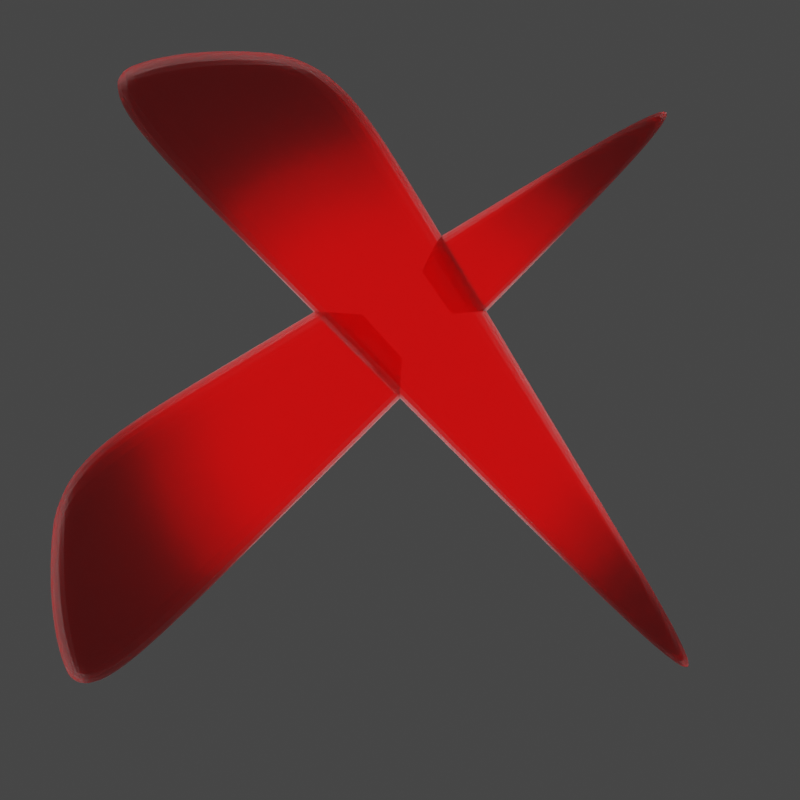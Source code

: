# Source: x.blend  (saved by Blender 2.93.21; exported with 4.5.12 LTS)
import bpy
from mathutils import Matrix  # noqa: F401  (used for matrix-valued properties, if any)

bpy.ops.wm.read_factory_settings(use_empty=True)
scene = bpy.context.scene
scene.name = 'Scene'

# ---- collections
col_collection = bpy.data.collections.new('Collection'); scene.collection.children.link(col_collection)

# ---- materials (node trees are filled in below, after node groups)
mat_material_001 = bpy.data.materials.new('Material.001')

# ---- material node trees
mat_material_001.use_nodes = True; mat_material_001.node_tree.nodes.clear()
_N = mat_material_001.node_tree.nodes; _L = mat_material_001.node_tree.links
n0 = _N.new('ShaderNodeBsdfPrincipled'); n0.name = 'Principled BSDF'; n0.location = (10, 300)
n0.distribution = 'GGX'
n0.subsurface_method = 'BURLEY'
n0.inputs[0].default_value = (0.8, 0.0, 0.0, 1.0)
n0.inputs[3].default_value = 1.45
n0.inputs[4].default_value = 0.7353
n0.inputs[18].default_value = 1.0
n0.inputs[27].default_value = (0.0, 0.0, 0.0, 1.0)
n0.inputs[28].default_value = 1.0
n1 = _N.new('ShaderNodeOutputMaterial'); n1.name = 'Material Output'; n1.location = (300, 300)
_L.new(n0.outputs[0], n1.inputs[0])
n1.is_active_output = True

# ---- world
world_world = bpy.data.worlds.new('World'); scene.world = world_world
world_world.use_nodes = True; world_world.node_tree.nodes.clear()
_N = world_world.node_tree.nodes; _L = world_world.node_tree.links
n0 = _N.new('ShaderNodeOutputWorld'); n0.name = 'World Output'; n0.location = (300, 300)
n1 = _N.new('ShaderNodeBackground'); n1.name = 'Background'; n1.location = (10, 300)
n1.inputs[0].default_value = (0.05088, 0.05088, 0.05088, 1.0)
_L.new(n1.outputs[0], n0.inputs[0])
n0.is_active_output = True
world_world.color = (0.05088, 0.05088, 0.05088)
world_world.use_sun_shadow = False
world_world.sun_shadow_jitter_overblur = 0.0

# ---- cameras
cam_camera = bpy.data.cameras.new('Camera')
cam_camera.clip_end = 100.0
cam_camera.ortho_scale = 7.314

# ---- lights
light_point = bpy.data.lights.new('Point', 'POINT')
light_point.transmission_factor = 0.0
light_point.energy = 122.5
light_point.shadow_soft_size = 1.76
light_point.shadow_maximum_resolution = 0.006
light_point.use_absolute_resolution = True

# ---- meshes
me_plane = bpy.data.meshes.new('Plane')
me_plane.from_pydata([(-1.0, -1.0, 0.0), (0.2135, 1.057, 0.0), (1.0, 1.0, 0.0), (-0.8416, -0.7315, 0.0), (0.6788, 0.6788, 0.0), (0.04403, 0.7695, 0.0)], [], [(5, 4, 0, 3), (1, 2, 4, 5)])
_uv = me_plane.uv_layers.new(name='UVMap')
_uv.uv.foreach_set('vector', [0.0, 0.0, 0.0, 0.0, 0.0, 0.0, 0.0, 0.0, 0.0, 0.0, 0.0, 0.0, 0.0, 0.0, 0.0, 0.0])
me_plane.materials.append(mat_material_001)
me_plane.use_remesh_fix_poles = True
me_plane.use_remesh_preserve_attributes = False
me_plane.update()
me_plane_001 = bpy.data.meshes.new('Plane.001')
me_plane_001.from_pydata([(-1.0, -1.0, 0.0), (0.2135, 1.057, 0.0), (1.0, 1.0, 0.0), (-0.8416, -0.7315, 0.0), (0.6788, 0.6788, 0.0), (0.04403, 0.7695, 0.0)], [], [(5, 4, 0, 3), (1, 2, 4, 5)])
_uv = me_plane_001.uv_layers.new(name='UVMap')
_uv.uv.foreach_set('vector', [0.0, 0.0, 0.0, 0.0, 0.0, 0.0, 0.0, 0.0, 0.0, 0.0, 0.0, 0.0, 0.0, 0.0, 0.0, 0.0])
me_plane_001.materials.append(mat_material_001)
me_plane_001.use_remesh_fix_poles = True
me_plane_001.use_remesh_preserve_attributes = False
me_plane_001.update()

# ---- objects
ob_camera = bpy.data.objects.new('Camera', cam_camera)
ob_plane = bpy.data.objects.new('Plane', me_plane)
ob_plane_001 = bpy.data.objects.new('Plane.001', me_plane_001)
ob_point = bpy.data.objects.new('Point', light_point)

# ---- transforms, parenting, visibility, modifiers, constraints
ob_camera.location = (0.0, 0.0, -3.18)
ob_camera.rotation_euler = (3.142, -0.0, -1.571)
ob_camera.scale = (1.0, 1.0, 1.0)
ob_camera.lock_rotations_4d = False
ob_camera.empty_display_type = 'ARROWS'
ob_camera.color = (0.0, 0.0, 0.0, 0.0)
ob_camera.display_type = 'WIRE'
ob_camera.lineart.crease_threshold = 0.0
ob_plane.location = (0.0, 0.0, 0.0)
ob_plane.scale = (1.0, 1.0, 0.9582)
_m = ob_plane.modifiers.new('Subdivision', 'SUBSURF')
_m.levels = 3
_m = ob_plane.modifiers.new('Solidify', 'SOLIDIFY')
_m.thickness = 0.12
_m = ob_plane.modifiers.new('Subdivision.001', 'SUBSURF')
_m.levels = 2
_m = ob_plane.modifiers.new('Boolean', 'BOOLEAN')
_m.object = ob_plane_001
ob_plane_001.location = (0.0, 0.0, 0.0)
ob_plane_001.rotation_euler = (0.0, -0.0, 1.571)
_m = ob_plane_001.modifiers.new('Subdivision', 'SUBSURF')
_m.levels = 3
_m = ob_plane_001.modifiers.new('Solidify', 'SOLIDIFY')
_m.thickness = 0.12
_m = ob_plane_001.modifiers.new('Subdivision.001', 'SUBSURF')
_m.levels = 2
ob_point.location = (0.0, 0.0, 0.5617)

# ---- collection membership
col_collection.objects.link(ob_camera)
col_collection.objects.link(ob_plane)
col_collection.objects.link(ob_plane_001)
col_collection.objects.link(ob_point)

# ---- scene / render settings (as saved in the file)
scene.camera = ob_camera
scene.frame_start = 1; scene.frame_end = 250; scene.frame_set(1)
scene.render.engine = 'CYCLES'
scene.render.resolution_x = 150
scene.render.resolution_y = 150
scene.render.film_transparent = True
scene.cycles.samples = 128
scene.cycles.sampling_pattern = 'TABULATED_SOBOL'
scene.cycles.use_adaptive_sampling = False
scene.cycles.use_light_tree = False
scene.cycles.film_transparent_glass = True
scene.view_settings.view_transform = 'Filmic'
bpy.context.view_layer.update()

